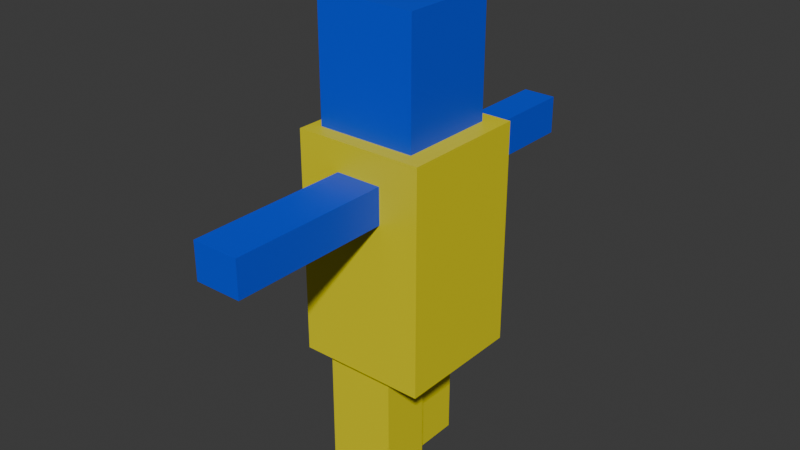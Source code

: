 # Source: Untitled.blend  (saved by Blender 5.3.31; exported with 4.5.12 LTS)
import bpy
from mathutils import Matrix  # noqa: F401  (used for matrix-valued properties, if any)

bpy.ops.wm.read_factory_settings(use_empty=True)
scene = bpy.context.scene
scene.name = 'Scene'

# ---- collections
col_collection = bpy.data.collections.new('Collection'); scene.collection.children.link(col_collection)

# ---- materials (node trees are filled in below, after node groups)
mat_material_002 = bpy.data.materials.new('Material.002')
mat_skin = bpy.data.materials.new('skin')

# ---- material node trees
mat_material_002.use_nodes = True; mat_material_002.node_tree.nodes.clear()
_N = mat_material_002.node_tree.nodes; _L = mat_material_002.node_tree.links
n0 = _N.new('ShaderNodeBsdfPrincipled'); n0.name = 'Principled BSDF'; n0.location = (-200, 100)
n0.inputs[0].default_value = (0.8, 0.7096, 0.0, 1.0)
n0.inputs[10].default_value = 0.005
n1 = _N.new('ShaderNodeOutputMaterial'); n1.name = 'Material Output'; n1.location = (200, 100)
_L.new(n0.outputs[0], n1.inputs[0])
n1.is_active_output = True
mat_skin.use_nodes = True; mat_skin.node_tree.nodes.clear()
_N = mat_skin.node_tree.nodes; _L = mat_skin.node_tree.links
n0 = _N.new('ShaderNodeBsdfPrincipled'); n0.name = 'Principled BSDF'; n0.location = (-200, 100)
n0.inputs[0].default_value = (0.00337, 0.06637, 0.8, 1.0)
n0.inputs[10].default_value = 0.005
n1 = _N.new('ShaderNodeOutputMaterial'); n1.name = 'Material Output'; n1.location = (200, 100)
_L.new(n0.outputs[0], n1.inputs[0])
n1.is_active_output = True

# ---- world
world_world = bpy.data.worlds.new('World'); scene.world = world_world
world_world.use_nodes = True; world_world.node_tree.nodes.clear()
_N = world_world.node_tree.nodes; _L = world_world.node_tree.links
n0 = _N.new('ShaderNodeOutputWorld'); n0.name = 'World Output'; n0.location = (200, 100)
n1 = _N.new('ShaderNodeBackground'); n1.name = 'Background'; n1.location = (-200, 100)
n1.inputs[0].default_value = (0.05088, 0.05088, 0.05088, 1.0)
_L.new(n1.outputs[0], n0.inputs[0])
n0.is_active_output = True
world_world.color = (0.05088, 0.05088, 0.05088)
world_world.sun_shadow_jitter_overblur = 0.0

# ---- meshes
me_cube_005 = bpy.data.meshes.new('Cube.005')
me_cube_005.from_pydata([(0.0, 0.0, 0.0), (0.0, 0.0, 0.0), (0.0, 0.0, 0.0), (0.0, 0.0, 0.0), (0.0, 0.0, 0.0), (0.0, 0.0, 0.0), (0.0, 0.0, 0.0), (0.0, 0.0, 0.0)], [], [(0, 1, 3, 2), (2, 3, 7, 6), (6, 7, 5, 4), (4, 5, 1, 0), (2, 6, 4, 0), (7, 3, 1, 5)])
_uv = me_cube_005.uv_layers.new(name='UVMap')
_uv.uv.foreach_set('vector', [0.375, 0.0, 0.625, 0.0, 0.625, 0.25, 0.375, 0.25, 0.375, 0.25, 0.625, 0.25, 0.625, 0.5, 0.375, 0.5, 0.375, 0.5, 0.625, 0.5, 0.625, 0.75, 0.375, 0.75, 0.375, 0.75, 0.625, 0.75, 0.625, 1.0, 0.375, 1.0, 0.125, 0.5, 0.375, 0.5, 0.375, 0.75, 0.125, 0.75, 0.625, 0.5, 0.875, 0.5, 0.875, 0.75, 0.625, 0.75])
me_cube_005.update()
me_cube_018 = bpy.data.meshes.new('Cube.018')
me_cube_018.from_pydata([(-0.9275, -0.9278, -1.605), (-0.9275, -0.9278, 1.605), (-0.9275, 0.9278, -1.605), (-0.9275, 0.9278, 1.605), (0.9275, -0.9278, -1.605), (0.9275, -0.9278, 1.605), (0.9275, 0.9278, -1.605), (0.9275, 0.9278, 1.605)], [], [(0, 1, 3, 2), (2, 3, 7, 6), (6, 7, 5, 4), (4, 5, 1, 0), (2, 6, 4, 0), (7, 3, 1, 5)])
_uv = me_cube_018.uv_layers.new(name='UVMap')
_uv.uv.foreach_set('vector', [0.375, 0.0, 0.625, 0.0, 0.625, 0.25, 0.375, 0.25, 0.375, 0.25, 0.625, 0.25, 0.625, 0.5, 0.375, 0.5, 0.375, 0.5, 0.625, 0.5, 0.625, 0.75, 0.375, 0.75, 0.375, 0.75, 0.625, 0.75, 0.625, 1.0, 0.375, 1.0, 0.125, 0.5, 0.375, 0.5, 0.375, 0.75, 0.125, 0.75, 0.625, 0.5, 0.875, 0.5, 0.875, 0.75, 0.625, 0.75])
me_cube_018.materials.append(mat_material_002)
me_cube_018.update()
me_cube_023 = bpy.data.meshes.new('Cube.023')
me_cube_023.from_pydata([(-0.2718, -0.241, -1.015), (-0.2718, -0.241, 1.015), (-0.2718, 0.241, -1.015), (-0.2718, 0.241, 1.015), (0.2718, -0.241, -1.015), (0.2718, -0.241, 1.015), (0.2718, 0.241, -1.015), (0.2718, 0.241, 1.015)], [], [(0, 1, 3, 2), (2, 3, 7, 6), (6, 7, 5, 4), (4, 5, 1, 0), (2, 6, 4, 0), (7, 3, 1, 5)])
_uv = me_cube_023.uv_layers.new(name='UVMap')
_uv.uv.foreach_set('vector', [0.375, 0.0, 0.625, 0.0, 0.625, 0.25, 0.375, 0.25, 0.375, 0.25, 0.625, 0.25, 0.625, 0.5, 0.375, 0.5, 0.375, 0.5, 0.625, 0.5, 0.625, 0.75, 0.375, 0.75, 0.375, 0.75, 0.625, 0.75, 0.625, 1.0, 0.375, 1.0, 0.125, 0.5, 0.375, 0.5, 0.375, 0.75, 0.125, 0.75, 0.625, 0.5, 0.875, 0.5, 0.875, 0.75, 0.625, 0.75])
me_cube_023.materials.append(mat_skin)
me_cube_023.update()
me_cube_024 = bpy.data.meshes.new('Cube.024')
me_cube_024.from_pydata([(-0.2575, -0.33, -1.145), (-0.2575, -0.33, 1.145), (-0.2575, 0.33, -1.145), (-0.2575, 0.33, 1.145), (0.2575, -0.33, -1.145), (0.2575, -0.33, 1.145), (0.2575, 0.33, -1.145), (0.2575, 0.33, 1.145)], [], [(0, 1, 3, 2), (2, 3, 7, 6), (6, 7, 5, 4), (4, 5, 1, 0), (2, 6, 4, 0), (7, 3, 1, 5)])
_uv = me_cube_024.uv_layers.new(name='UVMap')
_uv.uv.foreach_set('vector', [0.375, 0.0, 0.625, 0.0, 0.625, 0.25, 0.375, 0.25, 0.375, 0.25, 0.625, 0.25, 0.625, 0.5, 0.375, 0.5, 0.375, 0.5, 0.625, 0.5, 0.625, 0.75, 0.375, 0.75, 0.375, 0.75, 0.625, 0.75, 0.625, 1.0, 0.375, 1.0, 0.125, 0.5, 0.375, 0.5, 0.375, 0.75, 0.125, 0.75, 0.625, 0.5, 0.875, 0.5, 0.875, 0.75, 0.625, 0.75])
me_cube_024.materials.append(mat_skin)
me_cube_024.update()
me_cube_025 = bpy.data.meshes.new('Cube.025')
me_cube_025.from_pydata([(-0.4016, -0.3897, -0.9218), (-0.4016, -0.3897, 0.9218), (-0.4016, 0.3897, -0.9218), (-0.4016, 0.3897, 0.9218), (0.4016, -0.3897, -0.9218), (0.4016, -0.3897, 0.9218), (0.4016, 0.3897, -0.9218), (0.4016, 0.3897, 0.9218)], [], [(0, 1, 3, 2), (2, 3, 7, 6), (6, 7, 5, 4), (4, 5, 1, 0), (2, 6, 4, 0), (7, 3, 1, 5)])
_uv = me_cube_025.uv_layers.new(name='UVMap')
_uv.uv.foreach_set('vector', [0.375, 0.0, 0.625, 0.0, 0.625, 0.25, 0.375, 0.25, 0.375, 0.25, 0.625, 0.25, 0.625, 0.5, 0.375, 0.5, 0.375, 0.5, 0.625, 0.5, 0.625, 0.75, 0.375, 0.75, 0.375, 0.75, 0.625, 0.75, 0.625, 1.0, 0.375, 1.0, 0.125, 0.5, 0.375, 0.5, 0.375, 0.75, 0.125, 0.75, 0.625, 0.5, 0.875, 0.5, 0.875, 0.75, 0.625, 0.75])
me_cube_025.materials.append(mat_material_002)
me_cube_025.update()
me_cube_032 = bpy.data.meshes.new('Cube.032')
me_cube_032.from_pydata([(-0.7145, -0.7035, -0.8593), (-0.7145, -0.7035, 0.8593), (-0.7145, 0.7035, -0.8593), (-0.7145, 0.7035, 0.8593), (0.7145, -0.7035, -0.8593), (0.7145, -0.7035, 0.8593), (0.7145, 0.7035, -0.8593), (0.7145, 0.7035, 0.8593)], [], [(0, 1, 3, 2), (2, 3, 7, 6), (6, 7, 5, 4), (4, 5, 1, 0), (2, 6, 4, 0), (7, 3, 1, 5)])
_uv = me_cube_032.uv_layers.new(name='UVMap')
_uv.uv.foreach_set('vector', [0.375, 0.0, 0.625, 0.0, 0.625, 0.25, 0.375, 0.25, 0.375, 0.25, 0.625, 0.25, 0.625, 0.5, 0.375, 0.5, 0.375, 0.5, 0.625, 0.5, 0.625, 0.75, 0.375, 0.75, 0.375, 0.75, 0.625, 0.75, 0.625, 1.0, 0.375, 1.0, 0.125, 0.5, 0.375, 0.5, 0.375, 0.75, 0.125, 0.75, 0.625, 0.5, 0.875, 0.5, 0.875, 0.75, 0.625, 0.75])
me_cube_032.materials.append(mat_skin)
me_cube_032.update()
me_cube_037 = bpy.data.meshes.new('Cube.037')
me_cube_037.from_pydata([(-0.4994, -0.3627, -0.8829), (-0.4994, -0.3627, 0.8829), (-0.4994, 0.3627, -0.8829), (-0.4994, 0.3627, 0.8829), (0.4994, -0.3627, -0.8829), (0.4994, -0.3627, 0.8829), (0.4994, 0.3627, -0.8829), (0.4994, 0.3627, 0.8829)], [], [(0, 1, 3, 2), (2, 3, 7, 6), (6, 7, 5, 4), (4, 5, 1, 0), (2, 6, 4, 0), (7, 3, 1, 5)])
_uv = me_cube_037.uv_layers.new(name='UVMap')
_uv.uv.foreach_set('vector', [0.375, 0.0, 0.625, 0.0, 0.625, 0.25, 0.375, 0.25, 0.375, 0.25, 0.625, 0.25, 0.625, 0.5, 0.375, 0.5, 0.375, 0.5, 0.625, 0.5, 0.625, 0.75, 0.375, 0.75, 0.375, 0.75, 0.625, 0.75, 0.625, 1.0, 0.375, 1.0, 0.125, 0.5, 0.375, 0.5, 0.375, 0.75, 0.125, 0.75, 0.625, 0.5, 0.875, 0.5, 0.875, 0.75, 0.625, 0.75])
me_cube_037.materials.append(mat_material_002)
me_cube_037.update()
me_cube_038 = bpy.data.meshes.new('Cube.038')
me_cube_038.from_pydata([(-0.1181, -0.1058, -0.01048), (-0.1181, -0.1058, 0.01048), (-0.1181, 0.1058, -0.01048), (-0.1181, 0.1058, 0.01048), (0.1181, -0.1058, -0.01048), (0.1181, -0.1058, 0.01048), (0.1181, 0.1058, -0.01048), (0.1181, 0.1058, 0.01048)], [], [(0, 1, 3, 2), (2, 3, 7, 6), (6, 7, 5, 4), (4, 5, 1, 0), (2, 6, 4, 0), (7, 3, 1, 5)])
_uv = me_cube_038.uv_layers.new(name='UVMap')
_uv.uv.foreach_set('vector', [0.375, 0.0, 0.625, 0.0, 0.625, 0.25, 0.375, 0.25, 0.375, 0.25, 0.625, 0.25, 0.625, 0.5, 0.375, 0.5, 0.375, 0.5, 0.625, 0.5, 0.625, 0.75, 0.375, 0.75, 0.375, 0.75, 0.625, 0.75, 0.625, 1.0, 0.375, 1.0, 0.125, 0.5, 0.375, 0.5, 0.375, 0.75, 0.125, 0.75, 0.625, 0.5, 0.875, 0.5, 0.875, 0.75, 0.625, 0.75])
me_cube_038.update()
me_cube_040 = bpy.data.meshes.new('Cube.040')
me_cube_040.from_pydata([(-0.1105, -0.0812, -0.01983), (-0.1105, -0.0812, 0.01983), (-0.1105, 0.0812, -0.01983), (-0.1105, 0.0812, 0.01983), (0.1105, -0.0812, -0.01983), (0.1105, -0.0812, 0.01983), (0.1105, 0.0812, -0.01983), (0.1105, 0.0812, 0.01983)], [], [(0, 1, 3, 2), (2, 3, 7, 6), (6, 7, 5, 4), (4, 5, 1, 0), (2, 6, 4, 0), (7, 3, 1, 5)])
_uv = me_cube_040.uv_layers.new(name='UVMap')
_uv.uv.foreach_set('vector', [0.375, 0.0, 0.625, 0.0, 0.625, 0.25, 0.375, 0.25, 0.375, 0.25, 0.625, 0.25, 0.625, 0.5, 0.375, 0.5, 0.375, 0.5, 0.625, 0.5, 0.625, 0.75, 0.375, 0.75, 0.375, 0.75, 0.625, 0.75, 0.625, 1.0, 0.375, 1.0, 0.125, 0.5, 0.375, 0.5, 0.375, 0.75, 0.125, 0.75, 0.625, 0.5, 0.875, 0.5, 0.875, 0.75, 0.625, 0.75])
me_cube_040.update()
me_cube_041 = bpy.data.meshes.new('Cube.041')
me_cube_041.from_pydata([(-0.341, -0.05799, -2.003e-05), (-0.341, -0.05799, 2.003e-05), (-0.341, 0.05799, -2.003e-05), (-0.341, 0.05799, 2.003e-05), (0.341, -0.05799, -2.003e-05), (0.341, -0.05799, 2.003e-05), (0.341, 0.05799, -2.003e-05), (0.341, 0.05799, 2.003e-05)], [], [(0, 1, 3, 2), (2, 3, 7, 6), (6, 7, 5, 4), (4, 5, 1, 0), (2, 6, 4, 0), (7, 3, 1, 5)])
_uv = me_cube_041.uv_layers.new(name='UVMap')
_uv.uv.foreach_set('vector', [0.375, 0.0, 0.625, 0.0, 0.625, 0.25, 0.375, 0.25, 0.375, 0.25, 0.625, 0.25, 0.625, 0.5, 0.375, 0.5, 0.375, 0.5, 0.625, 0.5, 0.625, 0.75, 0.375, 0.75, 0.375, 0.75, 0.625, 0.75, 0.625, 1.0, 0.375, 1.0, 0.125, 0.5, 0.375, 0.5, 0.375, 0.75, 0.125, 0.75, 0.625, 0.5, 0.875, 0.5, 0.875, 0.75, 0.625, 0.75])
me_cube_041.update()
me_cube_043 = bpy.data.meshes.new('Cube.043')
me_cube_043.from_pydata([(-0.3566, -0.09233, -0.08096), (-0.3566, -0.09233, 0.08096), (-0.3566, 0.09233, -0.08096), (-0.3566, 0.09233, 0.08096), (0.3566, -0.09233, -0.08096), (0.3566, -0.09233, 0.08096), (0.3566, 0.09233, -0.08096), (0.3566, 0.09233, 0.08096)], [], [(0, 1, 3, 2), (2, 3, 7, 6), (6, 7, 5, 4), (4, 5, 1, 0), (2, 6, 4, 0), (7, 3, 1, 5)])
_uv = me_cube_043.uv_layers.new(name='UVMap')
_uv.uv.foreach_set('vector', [0.375, 0.0, 0.625, 0.0, 0.625, 0.25, 0.375, 0.25, 0.375, 0.25, 0.625, 0.25, 0.625, 0.5, 0.375, 0.5, 0.375, 0.5, 0.625, 0.5, 0.625, 0.75, 0.375, 0.75, 0.375, 0.75, 0.625, 0.75, 0.625, 1.0, 0.375, 1.0, 0.125, 0.5, 0.375, 0.5, 0.375, 0.75, 0.125, 0.75, 0.625, 0.5, 0.875, 0.5, 0.875, 0.75, 0.625, 0.75])
me_cube_043.update()
arm_armature = bpy.data.armatures.new('Armature')  # bones are not reproduced

# ---- objects
ob_cube_004 = bpy.data.objects.new('Cube.004', me_cube_005)
ob_cube = bpy.data.objects.new('Cube', me_cube_018)
ob_cube_001 = bpy.data.objects.new('Cube.001', me_cube_023)
ob_cube_002 = bpy.data.objects.new('Cube.002', me_cube_024)
ob_cube_003 = bpy.data.objects.new('Cube.003', me_cube_025)
ob_cube_006 = bpy.data.objects.new('Cube.006', me_cube_032)
ob_cube_005 = bpy.data.objects.new('Cube.005', me_cube_037)
ob_cube_007 = bpy.data.objects.new('Cube.007', me_cube_038)
ob_cube_008 = bpy.data.objects.new('Cube.008', me_cube_040)
ob_cube_009 = bpy.data.objects.new('Cube.009', me_cube_041)
ob_cube_010 = bpy.data.objects.new('Cube.010', me_cube_043)
ob_armature = bpy.data.objects.new('Armature', arm_armature)

# ---- transforms, parenting, visibility, modifiers, constraints
ob_cube_004.parent = ob_armature
ob_cube_004.matrix_parent_inverse = Matrix(((1.0, -0.0, -0.0, -0.9986), (-0.0, 1.0, 0.0, 0.4712), (-0.0, -0.0, 1.0, -0.4481), (-0.0, 0.0, -0.0, 1.0)))
ob_cube_004.location = (0.0, 0.0, 0.0)
_vg = ob_cube_004.vertex_groups.new(name='Bone.001')
_vg = ob_cube_004.vertex_groups.new(name='Bone.002')
_vg = ob_cube_004.vertex_groups.new(name='Bone.008')
_vg = ob_cube_004.vertex_groups.new(name='Bone.009')
_vg = ob_cube_004.vertex_groups.new(name='Bone.010')
_vg = ob_cube_004.vertex_groups.new(name='Bone.011')
_vg = ob_cube_004.vertex_groups.new(name='Bone.003')
_vg = ob_cube_004.vertex_groups.new(name='Bone.004')
_vg = ob_cube_004.vertex_groups.new(name='Bone.005')
_vg.add([0, 1, 2, 3, 4, 5, 6, 7], 1.0, 'REPLACE')
_vg = ob_cube_004.vertex_groups.new(name='Bone.006')
_vg = ob_cube_004.vertex_groups.new(name='Bone.007')
_m = ob_cube_004.modifiers.new('Armature', 'ARMATURE')
_m.object = ob_armature
ob_cube.parent = ob_armature
ob_cube.matrix_parent_inverse = Matrix(((1.0, -0.0, -0.0, -0.9986), (-0.0, 1.0, 0.0, 0.4712), (-0.0, -0.0, 1.0, -0.4481), (-0.0, 0.0, -0.0, 1.0)))
ob_cube.location = (0.4959, 0.004333, 2.054)
_vg = ob_cube.vertex_groups.new(name='Bone.001')
_vg = ob_cube.vertex_groups.new(name='Bone.002')
_vg = ob_cube.vertex_groups.new(name='Bone.008')
for _i, _w in zip([1, 3, 5, 6, 7], [0.1231, 0.8505, 0.07559, 0.04642, 0.8208]): _vg.add([_i], _w, 'REPLACE')
_vg = ob_cube.vertex_groups.new(name='Bone.009')
_vg = ob_cube.vertex_groups.new(name='Bone.010')
for _i, _w in zip([1, 3, 4, 5, 7], [0.8087, 0.09453, 0.0563, 0.8828, 0.1193]): _vg.add([_i], _w, 'REPLACE')
_vg = ob_cube.vertex_groups.new(name='Bone.011')
_vg = ob_cube.vertex_groups.new(name='Bone.003')
_vg = ob_cube.vertex_groups.new(name='Bone.004')
for _i, _w in zip([0, 2, 3, 4, 6, 7], [0.01277, 0.9178, 0.04083, 0.1215, 0.8275, 0.04813]): _vg.add([_i], _w, 'REPLACE')
_vg = ob_cube.vertex_groups.new(name='Bone.005')
_vg = ob_cube.vertex_groups.new(name='Bone.006')
for _i, _w in zip([0, 1, 2, 4, 5, 6], [0.4872, 0.01377, 0.01254, 0.7429, 0.006641, 0.09845]): _vg.add([_i], _w, 'REPLACE')
_vg = ob_cube.vertex_groups.new(name='Bone.007')
for _i, _w in zip([0, 1, 2, 4], [0.4667, 0.004762, 0.001076, 0.06771]): _vg.add([_i], _w, 'REPLACE')
_m = ob_cube.modifiers.new('Armature', 'ARMATURE')
_m.object = ob_armature
ob_cube_001.parent = ob_armature
ob_cube_001.matrix_parent_inverse = Matrix(((1.0, -0.0, -0.0, -0.9986), (-0.0, 1.0, 0.0, 0.4712), (-0.0, -0.0, 1.0, -0.4481), (-0.0, 0.0, -0.0, 1.0)))
ob_cube_001.location = (0.5427, 1.948, 2.97)
ob_cube_001.rotation_euler = (-1.571, -1.571, 0.0)
_vg = ob_cube_001.vertex_groups.new(name='Bone.001')
_vg = ob_cube_001.vertex_groups.new(name='Bone.002')
_vg = ob_cube_001.vertex_groups.new(name='Bone.008')
for _i, _w in zip([0, 1, 2, 4, 5, 6], [0.986, 0.001786, 0.9839, 0.9794, 0.01615, 0.9818]): _vg.add([_i], _w, 'REPLACE')
_vg = ob_cube_001.vertex_groups.new(name='Bone.009')
for _i, _w in zip([1, 3, 5, 7], [0.9741, 0.994, 0.9669, 0.9766]): _vg.add([_i], _w, 'REPLACE')
_vg = ob_cube_001.vertex_groups.new(name='Bone.010')
_vg = ob_cube_001.vertex_groups.new(name='Bone.011')
_vg = ob_cube_001.vertex_groups.new(name='Bone.003')
_vg = ob_cube_001.vertex_groups.new(name='Bone.004')
_vg = ob_cube_001.vertex_groups.new(name='Bone.005')
_vg = ob_cube_001.vertex_groups.new(name='Bone.006')
_vg = ob_cube_001.vertex_groups.new(name='Bone.007')
_m = ob_cube_001.modifiers.new('Armature', 'ARMATURE')
_m.object = ob_armature
ob_cube_002.parent = ob_armature
ob_cube_002.matrix_parent_inverse = Matrix(((1.0, -0.0, -0.0, -0.9986), (-0.0, 1.0, 0.0, 0.4712), (-0.0, -0.0, 1.0, -0.4481), (-0.0, 0.0, -0.0, 1.0)))
ob_cube_002.location = (0.52, -2.069, 2.988)
ob_cube_002.rotation_euler = (1.571, -1.571, 0.0)
_vg = ob_cube_002.vertex_groups.new(name='Bone.001')
_vg = ob_cube_002.vertex_groups.new(name='Bone.002')
_vg = ob_cube_002.vertex_groups.new(name='Bone.008')
_vg = ob_cube_002.vertex_groups.new(name='Bone.009')
_vg = ob_cube_002.vertex_groups.new(name='Bone.010')
for _i, _w in zip([0, 2, 4, 6], [0.9661, 0.4185, 0.9746, 0.8097]): _vg.add([_i], _w, 'REPLACE')
_vg = ob_cube_002.vertex_groups.new(name='Bone.011')
for _i, _w in zip([0, 1, 2, 3, 4, 5, 6, 7], [0.01784, 0.989, 0.5815, 0.9875, 0.0007655, 0.9832, 0.1903, 0.9794]): _vg.add([_i], _w, 'REPLACE')
_vg = ob_cube_002.vertex_groups.new(name='Bone.003')
_vg = ob_cube_002.vertex_groups.new(name='Bone.004')
_vg = ob_cube_002.vertex_groups.new(name='Bone.005')
_vg = ob_cube_002.vertex_groups.new(name='Bone.006')
_vg = ob_cube_002.vertex_groups.new(name='Bone.007')
_m = ob_cube_002.modifiers.new('Armature', 'ARMATURE')
_m.object = ob_armature
ob_cube_003.parent = ob_armature
ob_cube_003.matrix_parent_inverse = Matrix(((1.0, -0.0, -0.0, -0.9986), (-0.0, 1.0, 0.0, 0.4712), (-0.0, -0.0, 1.0, -0.4481), (-0.0, 0.0, -0.0, 1.0)))
ob_cube_003.location = (0.2252, 0.4778, -0.4738)
ob_cube_003.rotation_euler = (-0.0, 3.142, -0.0)
_vg = ob_cube_003.vertex_groups.new(name='Bone.001')
_vg = ob_cube_003.vertex_groups.new(name='Bone.002')
_vg = ob_cube_003.vertex_groups.new(name='Bone.008')
_vg = ob_cube_003.vertex_groups.new(name='Bone.009')
_vg = ob_cube_003.vertex_groups.new(name='Bone.010')
_vg = ob_cube_003.vertex_groups.new(name='Bone.011')
_vg = ob_cube_003.vertex_groups.new(name='Bone.003')
_vg = ob_cube_003.vertex_groups.new(name='Bone.004')
for _i, _w in zip([0, 1, 2, 4, 6], [0.8283, 0.02774, 0.1525, 0.0882, 0.002761]): _vg.add([_i], _w, 'REPLACE')
_vg = ob_cube_003.vertex_groups.new(name='Bone.005')
for _i, _w in zip([0, 1, 2, 3, 4, 5, 6, 7], [0.1717, 0.9611, 0.8475, 0.9886, 0.9118, 0.9933, 0.9736, 0.9974]): _vg.add([_i], _w, 'REPLACE')
_vg = ob_cube_003.vertex_groups.new(name='Bone.006')
_vg = ob_cube_003.vertex_groups.new(name='Bone.007')
_m = ob_cube_003.modifiers.new('Armature', 'ARMATURE')
_m.object = ob_armature
ob_cube_006.parent = ob_armature
ob_cube_006.matrix_parent_inverse = Matrix(((1.0, -0.0, -0.0, -0.9986), (-0.0, 1.0, 0.0, 0.4712), (-0.0, -0.0, 1.0, -0.4481), (-0.0, 0.0, -0.0, 1.0)))
ob_cube_006.location = (0.4432, -0.003161, 4.518)
_vg = ob_cube_006.vertex_groups.new(name='Bone.001')
_vg = ob_cube_006.vertex_groups.new(name='Bone.002')
_vg.add([0, 1, 2, 3, 4, 5, 6, 7], 1.0, 'REPLACE')
_vg = ob_cube_006.vertex_groups.new(name='Bone.008')
_vg = ob_cube_006.vertex_groups.new(name='Bone.009')
_vg = ob_cube_006.vertex_groups.new(name='Bone.010')
_vg = ob_cube_006.vertex_groups.new(name='Bone.011')
_vg = ob_cube_006.vertex_groups.new(name='Bone.003')
_vg = ob_cube_006.vertex_groups.new(name='Bone.004')
_vg = ob_cube_006.vertex_groups.new(name='Bone.005')
_vg = ob_cube_006.vertex_groups.new(name='Bone.006')
_vg = ob_cube_006.vertex_groups.new(name='Bone.007')
_m = ob_cube_006.modifiers.new('Armature', 'ARMATURE')
_m.object = ob_armature
ob_cube_005.parent = ob_armature
ob_cube_005.matrix_parent_inverse = Matrix(((1.0, -0.0, -0.0, -0.9986), (-0.0, 1.0, 0.0, 0.4712), (-0.0, -0.0, 1.0, -0.4481), (-0.0, 0.0, -0.0, 1.0)))
ob_cube_005.location = (0.3619, -0.4253, -0.4348)
ob_cube_005.rotation_euler = (-0.0, 3.142, -0.0)
_vg = ob_cube_005.vertex_groups.new(name='Bone.001')
_vg = ob_cube_005.vertex_groups.new(name='Bone.002')
_vg = ob_cube_005.vertex_groups.new(name='Bone.008')
_vg = ob_cube_005.vertex_groups.new(name='Bone.009')
_vg = ob_cube_005.vertex_groups.new(name='Bone.010')
_vg = ob_cube_005.vertex_groups.new(name='Bone.011')
_vg = ob_cube_005.vertex_groups.new(name='Bone.003')
_vg = ob_cube_005.vertex_groups.new(name='Bone.004')
_vg = ob_cube_005.vertex_groups.new(name='Bone.005')
_vg = ob_cube_005.vertex_groups.new(name='Bone.006')
for _i, _w in zip([0, 2, 4, 6, 7], [0.01072, 0.118, 0.116, 0.783, 0.03194]): _vg.add([_i], _w, 'REPLACE')
_vg = ob_cube_005.vertex_groups.new(name='Bone.007')
for _i, _w in zip([0, 1, 2, 3, 4, 5, 6, 7], [0.9696, 0.9958, 0.882, 0.9902, 0.884, 0.9896, 0.217, 0.959]): _vg.add([_i], _w, 'REPLACE')
_m = ob_cube_005.modifiers.new('Armature', 'ARMATURE')
_m.object = ob_armature
ob_cube_007.parent = ob_armature
ob_cube_007.matrix_parent_inverse = Matrix(((1.0, -0.0, -0.0, -0.9986), (-0.0, 1.0, 0.0, 0.4712), (-0.0, -0.0, 1.0, -0.4481), (-0.0, 0.0, -0.0, 1.0)))
ob_cube_007.location = (-0.2818, 0.3385, 4.88)
ob_cube_007.rotation_euler = (1.571, -0.0, -1.571)
_vg = ob_cube_007.vertex_groups.new(name='Bone.001')
_vg = ob_cube_007.vertex_groups.new(name='Bone.002')
_vg.add([0, 1, 2, 3, 4, 5, 6, 7], 1.0, 'REPLACE')
_vg = ob_cube_007.vertex_groups.new(name='Bone.008')
_vg = ob_cube_007.vertex_groups.new(name='Bone.009')
_vg = ob_cube_007.vertex_groups.new(name='Bone.010')
_vg = ob_cube_007.vertex_groups.new(name='Bone.011')
_vg = ob_cube_007.vertex_groups.new(name='Bone.003')
_vg = ob_cube_007.vertex_groups.new(name='Bone.004')
_vg = ob_cube_007.vertex_groups.new(name='Bone.005')
_vg = ob_cube_007.vertex_groups.new(name='Bone.006')
_vg = ob_cube_007.vertex_groups.new(name='Bone.007')
_m = ob_cube_007.modifiers.new('Armature', 'ARMATURE')
_m.object = ob_armature
ob_cube_008.parent = ob_armature
ob_cube_008.matrix_parent_inverse = Matrix(((1.0, -0.0, -0.0, -0.9986), (-0.0, 1.0, 0.0, 0.4712), (-0.0, -0.0, 1.0, -0.4481), (-0.0, 0.0, -0.0, 1.0)))
ob_cube_008.location = (-0.2912, -0.227, 4.889)
ob_cube_008.rotation_euler = (1.571, -0.0, -1.571)
_vg = ob_cube_008.vertex_groups.new(name='Bone.001')
for _i, _w in zip([0, 1, 2, 3, 4, 5, 6, 7], [0.005681, 0.005412, 0.00868, 0.007622, 0.003584, 0.003379, 0.003894, 0.003689]): _vg.add([_i], _w, 'REPLACE')
_vg = ob_cube_008.vertex_groups.new(name='Bone.002')
for _i, _w in zip([0, 1, 2, 3, 4, 5, 6, 7], [0.9165, 0.9169, 0.912, 0.9136, 0.9196, 0.9199, 0.9192, 0.9195]): _vg.add([_i], _w, 'REPLACE')
_vg = ob_cube_008.vertex_groups.new(name='Bone.008')
for _i, _w in zip([0, 1, 2, 3, 4, 5, 6, 7], [0.005681, 0.005412, 0.00868, 0.007622, 0.003584, 0.003379, 0.003894, 0.003689]): _vg.add([_i], _w, 'REPLACE')
_vg = ob_cube_008.vertex_groups.new(name='Bone.009')
_vg = ob_cube_008.vertex_groups.new(name='Bone.010')
for _i, _w in zip([0, 1, 2, 3, 4, 5, 6, 7], [0.005681, 0.005412, 0.00868, 0.007622, 0.003584, 0.003379, 0.003894, 0.003689]): _vg.add([_i], _w, 'REPLACE')
_vg = ob_cube_008.vertex_groups.new(name='Bone.011')
_vg = ob_cube_008.vertex_groups.new(name='Bone.003')
_vg = ob_cube_008.vertex_groups.new(name='Bone.004')
_vg = ob_cube_008.vertex_groups.new(name='Bone.005')
_vg = ob_cube_008.vertex_groups.new(name='Bone.006')
_vg = ob_cube_008.vertex_groups.new(name='Bone.007')
_m = ob_cube_008.modifiers.new('Armature', 'ARMATURE')
_m.object = ob_armature
ob_cube_009.parent = ob_armature
ob_cube_009.matrix_parent_inverse = Matrix(((1.0, -0.0, -0.0, -0.9986), (-0.0, 1.0, 0.0, 0.4712), (-0.0, -0.0, 1.0, -0.4481), (-0.0, 0.0, -0.0, 1.0)))
ob_cube_009.location = (-0.2713, 0.03214, 4.306)
ob_cube_009.rotation_euler = (-1.571, -0.0, -1.571)
_vg = ob_cube_009.vertex_groups.new(name='Bone.001')
for _i, _w in zip([0, 1, 2, 3, 4, 5, 6, 7], [0.03644, 0.03644, 0.03411, 0.03411, 0.004832, 0.004832, 0.004911, 0.004911]): _vg.add([_i], _w, 'REPLACE')
_vg = ob_cube_009.vertex_groups.new(name='Bone.002')
for _i, _w in zip([0, 1, 2, 3, 4, 5, 6, 7], [0.914, 0.914, 0.9164, 0.9164, 0.9457, 0.9457, 0.9456, 0.9456]): _vg.add([_i], _w, 'REPLACE')
_vg = ob_cube_009.vertex_groups.new(name='Bone.008')
_vg = ob_cube_009.vertex_groups.new(name='Bone.009')
_vg = ob_cube_009.vertex_groups.new(name='Bone.010')
for _i, _w in zip([0, 1, 2, 3, 4, 5, 6, 7], [0.03644, 0.03644, 0.03411, 0.03411, 0.004832, 0.004832, 0.004911, 0.004911]): _vg.add([_i], _w, 'REPLACE')
_vg = ob_cube_009.vertex_groups.new(name='Bone.011')
_vg = ob_cube_009.vertex_groups.new(name='Bone.003')
_vg = ob_cube_009.vertex_groups.new(name='Bone.004')
_vg = ob_cube_009.vertex_groups.new(name='Bone.005')
_vg = ob_cube_009.vertex_groups.new(name='Bone.006')
_vg = ob_cube_009.vertex_groups.new(name='Bone.007')
_m = ob_cube_009.modifiers.new('Armature', 'ARMATURE')
_m.object = ob_armature
ob_cube_010.parent = ob_armature
ob_cube_010.matrix_parent_inverse = Matrix(((1.0, -0.0, -0.0, -0.9986), (-0.0, 1.0, 0.0, 0.4712), (-0.0, -0.0, 1.0, -0.4481), (-0.0, 0.0, -0.0, 1.0)))
ob_cube_010.location = (-0.3523, 0.03654, 4.33)
ob_cube_010.rotation_euler = (1.571, -0.0, -1.571)
_vg = ob_cube_010.vertex_groups.new(name='Bone.001')
for _i, _w in zip([0, 1, 2, 3, 4, 5, 6, 7], [0.05273, 0.04978, 0.05955, 0.05235, 0.02199, 0.01989, 0.02176, 0.01978]): _vg.add([_i], _w, 'REPLACE')
_vg = ob_cube_010.vertex_groups.new(name='Bone.002')
for _i, _w in zip([0, 1, 2, 3, 4, 5, 6, 7], [0.8945, 0.9002, 0.8809, 0.8953, 0.928, 0.9301, 0.9282, 0.9302]): _vg.add([_i], _w, 'REPLACE')
_vg = ob_cube_010.vertex_groups.new(name='Bone.008')
_vg = ob_cube_010.vertex_groups.new(name='Bone.009')
_vg = ob_cube_010.vertex_groups.new(name='Bone.010')
for _i, _w in zip([0, 1, 2, 3, 4, 5, 6, 7], [0.05273, 0.04978, 0.05955, 0.05235, 0.02199, 0.01989, 0.02176, 0.01978]): _vg.add([_i], _w, 'REPLACE')
_vg = ob_cube_010.vertex_groups.new(name='Bone.011')
_vg = ob_cube_010.vertex_groups.new(name='Bone.003')
_vg = ob_cube_010.vertex_groups.new(name='Bone.004')
_vg = ob_cube_010.vertex_groups.new(name='Bone.005')
_vg = ob_cube_010.vertex_groups.new(name='Bone.006')
_vg = ob_cube_010.vertex_groups.new(name='Bone.007')
_m = ob_cube_010.modifiers.new('Armature', 'ARMATURE')
_m.object = ob_armature
ob_armature.location = (0.9986, -0.4712, 0.4481)
ob_armature.show_in_front = True

# ---- collection membership
col_collection.objects.link(ob_cube_004)
col_collection.objects.link(ob_cube)
col_collection.objects.link(ob_cube_001)
col_collection.objects.link(ob_cube_002)
col_collection.objects.link(ob_cube_003)
col_collection.objects.link(ob_cube_006)
col_collection.objects.link(ob_cube_005)
col_collection.objects.link(ob_cube_007)
col_collection.objects.link(ob_cube_008)
col_collection.objects.link(ob_cube_009)
col_collection.objects.link(ob_cube_010)
col_collection.objects.link(ob_armature)

# ---- scene / render settings (as saved in the file)
scene.frame_start = 1; scene.frame_end = 30; scene.frame_set(12)
scene.render.engine = 'BLENDER_EEVEE_NEXT'
scene.render.bake_bias = 0.0
scene.render.bake_samples = 0
scene.render.compositor_device = 'GPU'
scene.eevee.use_volume_custom_range = False
scene.eevee.fast_gi_thickness_near = 0.1
scene.eevee.fast_gi_thickness_far = 0.0
scene.eevee.ray_tracing_options.screen_trace_thickness = 0.1
bpy.context.view_layer.update()

# ---- added for rendering (the .blend has no active camera and no usable light): camera, sun
cam_auto = bpy.data.cameras.new('AutoCamera')
cam_auto.lens = 50.0
cam_auto.sensor_width = 36.0
cam_auto.clip_end = 1000.0
ob_auto_camera = bpy.data.objects.new('AutoCamera', cam_auto)
scene.collection.objects.link(ob_auto_camera)
ob_auto_camera.location = (8.65813, -9.90575, 8.83316)
ob_auto_camera.rotation_euler = (1.09748, -7.21219e-08, 0.694738)
scene.camera = ob_auto_camera
light_auto_sun = bpy.data.lights.new('AutoSun', 'SUN')
light_auto_sun.energy = 3.0
light_auto_sun.angle = 0.0523599
ob_auto_sun = bpy.data.objects.new('AutoSun', light_auto_sun)
scene.collection.objects.link(ob_auto_sun)
ob_auto_sun.rotation_euler = (0.872665, 0.174533, 0.523599)
bpy.context.view_layer.update()
